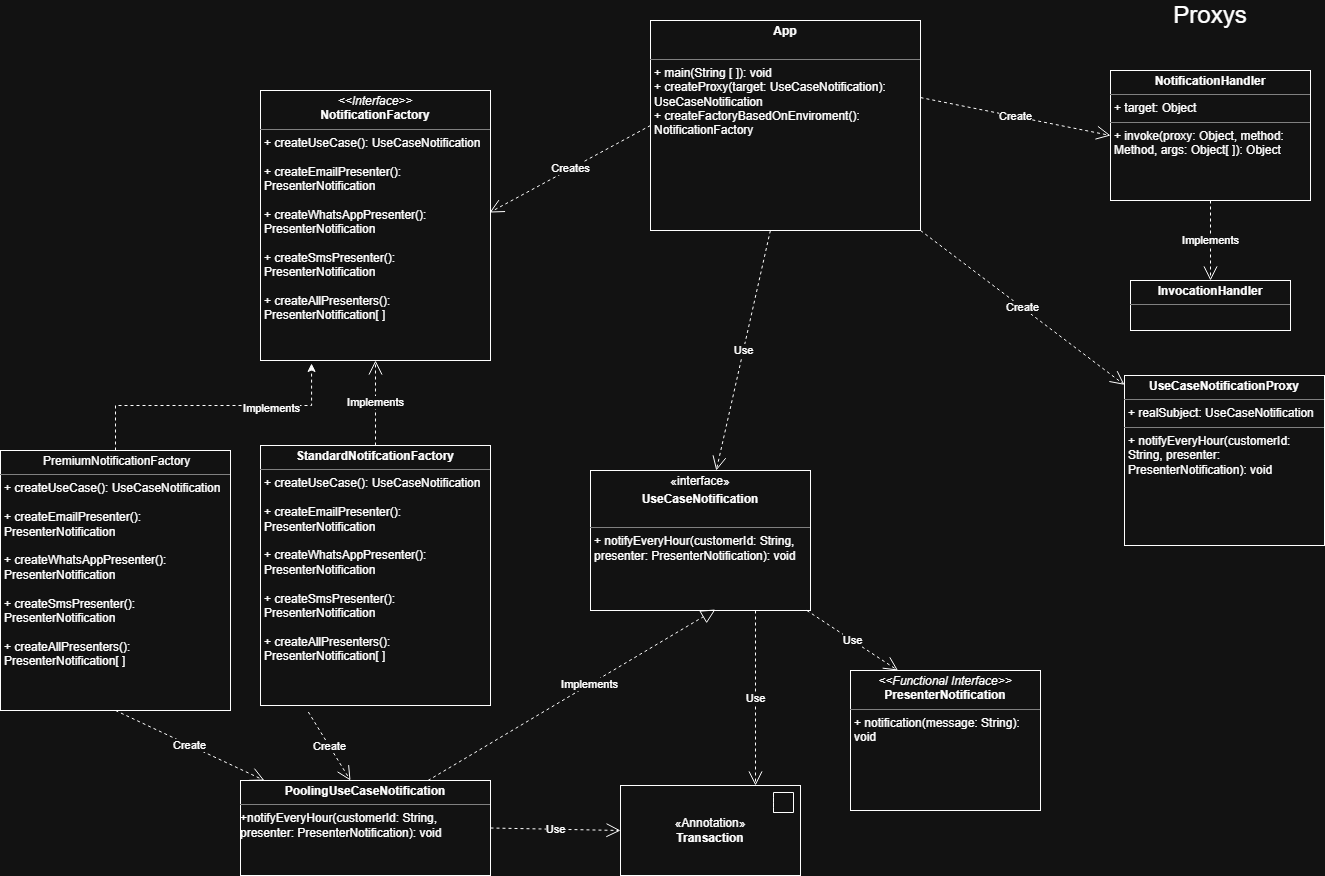

The diagram above was exported from draw.io. Its source (the exported page's mxGraphModel, read from the mxfile embedded in the PNG):
<mxGraphModel dx="2454" dy="825" grid="1" gridSize="10" guides="1" tooltips="1" connect="1" arrows="1" fold="1" page="1" pageScale="1" pageWidth="827" pageHeight="1169" math="0" shadow="0">
  <root>
    <mxCell id="0" />
    <mxCell id="1" parent="0" />
    <mxCell id="j13YDa6mloJu8oWyyAOH-2" value="&lt;p style=&quot;margin:0px;margin-top:4px;text-align:center;&quot;&gt;«interface»&lt;b&gt;&lt;/b&gt;&lt;/p&gt;&lt;p style=&quot;margin:0px;margin-top:4px;text-align:center;&quot;&gt;&lt;b&gt;UseCaseNotification&lt;/b&gt;&lt;/p&gt;&lt;p style=&quot;margin:0px;margin-left:4px;&quot;&gt;&lt;br&gt;&lt;/p&gt;&lt;hr size=&quot;1&quot; style=&quot;border-style:solid;&quot;&gt;&lt;p style=&quot;margin:0px;margin-left:4px;&quot;&gt;+ notifyEveryHour(customerId: String, presenter: PresenterNotification): void&lt;/p&gt;" style="verticalAlign=top;align=left;overflow=fill;html=1;whiteSpace=wrap;" parent="1" vertex="1">
      <mxGeometry x="-220" y="480" width="220" height="140" as="geometry" />
    </mxCell>
    <mxCell id="j13YDa6mloJu8oWyyAOH-4" value="&lt;p style=&quot;margin:0px;margin-top:4px;text-align:center;&quot;&gt;&lt;b&gt;PoolingUseCaseNotification&lt;/b&gt;&lt;/p&gt;&lt;hr size=&quot;1&quot; style=&quot;border-style:solid;&quot;&gt;&lt;div style=&quot;height:2px;&quot;&gt;+notifyEveryHour(customerId: String, presenter: PresenterNotification): void&lt;/div&gt;" style="verticalAlign=top;align=left;overflow=fill;html=1;whiteSpace=wrap;" parent="1" vertex="1">
      <mxGeometry x="-570" y="790" width="250" height="95" as="geometry" />
    </mxCell>
    <mxCell id="j13YDa6mloJu8oWyyAOH-7" value="" style="ellipse;whiteSpace=wrap;html=1;align=center;aspect=fixed;fillColor=none;strokeColor=none;resizable=0;perimeter=centerPerimeter;rotatable=0;allowArrows=0;points=[];outlineConnect=1;" parent="1" vertex="1">
      <mxGeometry x="180" y="170" width="10" height="10" as="geometry" />
    </mxCell>
    <mxCell id="j13YDa6mloJu8oWyyAOH-22" value="" style="ellipse;whiteSpace=wrap;html=1;align=center;aspect=fixed;fillColor=none;strokeColor=none;resizable=0;perimeter=centerPerimeter;rotatable=0;allowArrows=0;points=[];outlineConnect=1;" parent="1" vertex="1">
      <mxGeometry x="-640" y="220" width="10" height="10" as="geometry" />
    </mxCell>
    <mxCell id="j13YDa6mloJu8oWyyAOH-24" value="" style="ellipse;whiteSpace=wrap;html=1;align=center;aspect=fixed;fillColor=none;strokeColor=none;resizable=0;perimeter=centerPerimeter;rotatable=0;allowArrows=0;points=[];outlineConnect=1;" parent="1" vertex="1">
      <mxGeometry x="-640" y="220" width="10" height="10" as="geometry" />
    </mxCell>
    <mxCell id="j13YDa6mloJu8oWyyAOH-34" value="&lt;p style=&quot;margin:0px;margin-top:4px;text-align:center;&quot;&gt;&lt;i&gt;&amp;lt;&amp;lt;Functional Interface&amp;gt;&amp;gt;&lt;/i&gt;&lt;br&gt;&lt;b&gt;PresenterNotification&lt;/b&gt;&lt;/p&gt;&lt;hr size=&quot;1&quot; style=&quot;border-style:solid;&quot;&gt;&lt;p style=&quot;margin:0px;margin-left:4px;&quot;&gt;+ notification(message: String): void&lt;/p&gt;" style="verticalAlign=top;align=left;overflow=fill;html=1;whiteSpace=wrap;" parent="1" vertex="1">
      <mxGeometry x="40" y="680" width="190" height="140" as="geometry" />
    </mxCell>
    <mxCell id="j13YDa6mloJu8oWyyAOH-35" value="" style="endArrow=block;dashed=1;endFill=0;endSize=12;html=1;rounded=0;entryX=0.568;entryY=0.993;entryDx=0;entryDy=0;exitX=0.75;exitY=0;exitDx=0;exitDy=0;entryPerimeter=0;" parent="1" source="j13YDa6mloJu8oWyyAOH-4" target="j13YDa6mloJu8oWyyAOH-2" edge="1">
      <mxGeometry width="160" relative="1" as="geometry">
        <mxPoint x="-480" y="270" as="sourcePoint" />
        <mxPoint x="-540" y="80" as="targetPoint" />
        <Array as="points" />
      </mxGeometry>
    </mxCell>
    <mxCell id="O2NUh3M-5HvwBvc9iEmq-24" value="Implements" style="edgeLabel;html=1;align=center;verticalAlign=middle;resizable=0;points=[];" vertex="1" connectable="0" parent="j13YDa6mloJu8oWyyAOH-35">
      <mxGeometry x="0.1234" y="1" relative="1" as="geometry">
        <mxPoint as="offset" />
      </mxGeometry>
    </mxCell>
    <mxCell id="j13YDa6mloJu8oWyyAOH-36" value="Use" style="endArrow=open;endSize=12;dashed=1;html=1;rounded=0;entryX=0.25;entryY=0;entryDx=0;entryDy=0;" parent="1" source="j13YDa6mloJu8oWyyAOH-2" target="j13YDa6mloJu8oWyyAOH-34" edge="1">
      <mxGeometry width="160" relative="1" as="geometry">
        <mxPoint x="-577.54" y="-170" as="sourcePoint" />
        <mxPoint x="-832.46" y="-104.96000000000004" as="targetPoint" />
      </mxGeometry>
    </mxCell>
    <mxCell id="O2NUh3M-5HvwBvc9iEmq-2" value="&lt;p style=&quot;margin:0px;margin-top:4px;text-align:center;&quot;&gt;&lt;span style=&quot;background-color: transparent; color: light-dark(rgb(0, 0, 0), rgb(255, 255, 255)); text-align: left;&quot;&gt;&amp;nbsp;PremiumNotificationFactory&lt;/span&gt;&lt;/p&gt;&lt;div style=&quot;height:2px;&quot;&gt;&lt;hr style=&quot;border-style: solid;&quot; size=&quot;1&quot;&gt;&lt;p style=&quot;margin: 0px 0px 0px 4px;&quot;&gt;+ createUseCase(): UseCaseNotification&lt;/p&gt;&lt;p style=&quot;margin: 0px 0px 0px 4px;&quot;&gt;&lt;br&gt;+ createEmailPresenter(): PresenterNotification&lt;/p&gt;&lt;p style=&quot;margin: 0px 0px 0px 4px;&quot;&gt;&lt;br&gt;&lt;/p&gt;&lt;p style=&quot;margin: 0px 0px 0px 4px;&quot;&gt;+ createWhatsAppPresenter(): PresenterNotification&lt;/p&gt;&lt;p style=&quot;margin: 0px 0px 0px 4px;&quot;&gt;&lt;br&gt;&lt;/p&gt;&lt;p style=&quot;margin: 0px 0px 0px 4px;&quot;&gt;+ createSmsPresenter(): PresenterNotification&lt;/p&gt;&lt;p style=&quot;margin: 0px 0px 0px 4px;&quot;&gt;&lt;br&gt;&lt;/p&gt;&lt;p style=&quot;margin: 0px 0px 0px 4px;&quot;&gt;+ createAllPresenters(): PresenterNotification[ ]&lt;/p&gt;&lt;/div&gt;" style="verticalAlign=top;align=left;overflow=fill;html=1;whiteSpace=wrap;" vertex="1" parent="1">
      <mxGeometry x="-810" y="460" width="230" height="260" as="geometry" />
    </mxCell>
    <mxCell id="O2NUh3M-5HvwBvc9iEmq-5" style="edgeStyle=orthogonalEdgeStyle;rounded=0;orthogonalLoop=1;jettySize=auto;html=1;exitX=0.5;exitY=0;exitDx=0;exitDy=0;strokeColor=none;" edge="1" parent="1" target="O2NUh3M-5HvwBvc9iEmq-4">
      <mxGeometry relative="1" as="geometry">
        <mxPoint x="-92" y="385" as="sourcePoint" />
      </mxGeometry>
    </mxCell>
    <mxCell id="O2NUh3M-5HvwBvc9iEmq-3" value="&lt;p style=&quot;margin:0px;margin-top:4px;text-align:center;&quot;&gt;&lt;b style=&quot;background-color: transparent; color: light-dark(rgb(0, 0, 0), rgb(255, 255, 255));&quot;&gt;StandardNotifcationFactory&lt;/b&gt;&lt;/p&gt;&lt;hr size=&quot;1&quot; style=&quot;border-style:solid;&quot;&gt;&lt;div style=&quot;height:2px;&quot;&gt;&lt;p style=&quot;margin: 0px 0px 0px 4px;&quot;&gt;+ createUseCase(): UseCaseNotification&lt;/p&gt;&lt;p style=&quot;margin: 0px 0px 0px 4px;&quot;&gt;&lt;br&gt;+ createEmailPresenter(): PresenterNotification&lt;/p&gt;&lt;p style=&quot;margin: 0px 0px 0px 4px;&quot;&gt;&lt;br&gt;&lt;/p&gt;&lt;p style=&quot;margin: 0px 0px 0px 4px;&quot;&gt;+ createWhatsAppPresenter(): PresenterNotification&lt;/p&gt;&lt;p style=&quot;margin: 0px 0px 0px 4px;&quot;&gt;&lt;br&gt;&lt;/p&gt;&lt;p style=&quot;margin: 0px 0px 0px 4px;&quot;&gt;+ createSmsPresenter(): PresenterNotification&lt;/p&gt;&lt;p style=&quot;margin: 0px 0px 0px 4px;&quot;&gt;&lt;br&gt;&lt;/p&gt;&lt;p style=&quot;margin: 0px 0px 0px 4px;&quot;&gt;+ createAllPresenters(): PresenterNotification[ ]&lt;/p&gt;&lt;/div&gt;" style="verticalAlign=top;align=left;overflow=fill;html=1;whiteSpace=wrap;" vertex="1" parent="1">
      <mxGeometry x="-550" y="455" width="230" height="260" as="geometry" />
    </mxCell>
    <mxCell id="O2NUh3M-5HvwBvc9iEmq-4" value="&lt;p style=&quot;margin:0px;margin-top:4px;text-align:center;&quot;&gt;&lt;i&gt;&amp;lt;&amp;lt;Interface&amp;gt;&amp;gt;&lt;/i&gt;&lt;br&gt;&lt;b&gt;NotificationFactory&lt;/b&gt;&lt;/p&gt;&lt;hr size=&quot;1&quot; style=&quot;border-style:solid;&quot;&gt;&lt;p style=&quot;margin:0px;margin-left:4px;&quot;&gt;+ createUseCase(): UseCaseNotification&lt;/p&gt;&lt;p style=&quot;margin:0px;margin-left:4px;&quot;&gt;&lt;br&gt;+ createEmailPresenter(): PresenterNotification&lt;/p&gt;&lt;p style=&quot;margin:0px;margin-left:4px;&quot;&gt;&lt;br&gt;&lt;/p&gt;&lt;p style=&quot;margin:0px;margin-left:4px;&quot;&gt;+ createWhatsAppPresenter(): PresenterNotification&lt;/p&gt;&lt;p style=&quot;margin:0px;margin-left:4px;&quot;&gt;&lt;br&gt;&lt;/p&gt;&lt;p style=&quot;margin:0px;margin-left:4px;&quot;&gt;+ createSmsPresenter(): PresenterNotification&lt;/p&gt;&lt;p style=&quot;margin:0px;margin-left:4px;&quot;&gt;&lt;br&gt;&lt;/p&gt;&lt;p style=&quot;margin:0px;margin-left:4px;&quot;&gt;+ createAllPresenters(): PresenterNotification[ ]&lt;/p&gt;" style="verticalAlign=top;align=left;overflow=fill;html=1;whiteSpace=wrap;" vertex="1" parent="1">
      <mxGeometry x="-550" y="100" width="230" height="270" as="geometry" />
    </mxCell>
    <mxCell id="O2NUh3M-5HvwBvc9iEmq-7" style="edgeStyle=orthogonalEdgeStyle;rounded=0;orthogonalLoop=1;jettySize=auto;html=1;entryX=0.222;entryY=1.011;entryDx=0;entryDy=0;entryPerimeter=0;dashed=1;exitX=0.5;exitY=0;exitDx=0;exitDy=0;" edge="1" parent="1" source="O2NUh3M-5HvwBvc9iEmq-2" target="O2NUh3M-5HvwBvc9iEmq-4">
      <mxGeometry relative="1" as="geometry">
        <mxPoint x="-663" y="410" as="sourcePoint" />
      </mxGeometry>
    </mxCell>
    <mxCell id="O2NUh3M-5HvwBvc9iEmq-25" value="Implements" style="edgeLabel;html=1;align=center;verticalAlign=middle;resizable=0;points=[];" vertex="1" connectable="0" parent="O2NUh3M-5HvwBvc9iEmq-7">
      <mxGeometry x="0.41" y="-2" relative="1" as="geometry">
        <mxPoint as="offset" />
      </mxGeometry>
    </mxCell>
    <mxCell id="O2NUh3M-5HvwBvc9iEmq-8" value="&lt;p style=&quot;margin:0px;margin-top:4px;text-align:center;&quot;&gt;&lt;b&gt;NotificationHandler&lt;/b&gt;&lt;/p&gt;&lt;hr size=&quot;1&quot; style=&quot;border-style:solid;&quot;&gt;&lt;p style=&quot;margin:0px;margin-left:4px;&quot;&gt;+ target: Object&lt;/p&gt;&lt;hr size=&quot;1&quot; style=&quot;border-style:solid;&quot;&gt;&lt;p style=&quot;margin:0px;margin-left:4px;&quot;&gt;+ invoke(proxy: Object, method: Method, args: Object[ ]): Object&lt;/p&gt;" style="verticalAlign=top;align=left;overflow=fill;html=1;whiteSpace=wrap;" vertex="1" parent="1">
      <mxGeometry x="300" y="80" width="200" height="130" as="geometry" />
    </mxCell>
    <mxCell id="O2NUh3M-5HvwBvc9iEmq-9" value="&lt;p style=&quot;margin:0px;margin-top:4px;text-align:center;&quot;&gt;&lt;b&gt;UseCaseNotificationProxy&lt;/b&gt;&lt;/p&gt;&lt;hr size=&quot;1&quot; style=&quot;border-style:solid;&quot;&gt;&lt;p style=&quot;margin:0px;margin-left:4px;&quot;&gt;+ realSubject: UseCaseNotification&lt;/p&gt;&lt;hr size=&quot;1&quot; style=&quot;border-style:solid;&quot;&gt;&lt;p style=&quot;margin:0px;margin-left:4px;&quot;&gt;+ notifyEveryHour(customerId: String, presenter: PresenterNotification): void&lt;/p&gt;" style="verticalAlign=top;align=left;overflow=fill;html=1;whiteSpace=wrap;" vertex="1" parent="1">
      <mxGeometry x="314" y="385" width="200" height="170" as="geometry" />
    </mxCell>
    <mxCell id="O2NUh3M-5HvwBvc9iEmq-10" value="«Annotation»&lt;br&gt;&lt;b&gt;Transaction&lt;/b&gt;" style="html=1;dropTarget=0;whiteSpace=wrap;" vertex="1" parent="1">
      <mxGeometry x="-190" y="795" width="180" height="90" as="geometry" />
    </mxCell>
    <mxCell id="O2NUh3M-5HvwBvc9iEmq-11" value="" style="shape=module;jettyWidth=0;jettyHeight=5;" vertex="1" parent="O2NUh3M-5HvwBvc9iEmq-10">
      <mxGeometry x="1" width="20" height="20" relative="1" as="geometry">
        <mxPoint x="-27" y="7" as="offset" />
      </mxGeometry>
    </mxCell>
    <mxCell id="O2NUh3M-5HvwBvc9iEmq-16" value="&lt;p style=&quot;margin:0px;margin-top:4px;text-align:center;&quot;&gt;&lt;b&gt;App&lt;/b&gt;&lt;/p&gt;&lt;p style=&quot;margin:0px;margin-left:4px;&quot;&gt;&lt;br&gt;&lt;/p&gt;&lt;hr size=&quot;1&quot; style=&quot;border-style:solid;&quot;&gt;&lt;p style=&quot;margin:0px;margin-left:4px;&quot;&gt;+ main(String [ ]): void&lt;/p&gt;&lt;p style=&quot;margin:0px;margin-left:4px;&quot;&gt;+ createProxy(target: UseCaseNotification): UseCaseNotification&lt;/p&gt;&lt;p style=&quot;margin:0px;margin-left:4px;&quot;&gt;+ createFactoryBasedOnEnviroment(): NotificationFactory&lt;/p&gt;" style="verticalAlign=top;align=left;overflow=fill;html=1;whiteSpace=wrap;" vertex="1" parent="1">
      <mxGeometry x="-160" y="30" width="270" height="210" as="geometry" />
    </mxCell>
    <mxCell id="O2NUh3M-5HvwBvc9iEmq-17" value="Creates" style="endArrow=open;endSize=12;dashed=1;html=1;rounded=0;exitX=0;exitY=0.5;exitDx=0;exitDy=0;entryX=0.996;entryY=0.452;entryDx=0;entryDy=0;entryPerimeter=0;" edge="1" parent="1" source="O2NUh3M-5HvwBvc9iEmq-16" target="O2NUh3M-5HvwBvc9iEmq-4">
      <mxGeometry width="160" relative="1" as="geometry">
        <mxPoint x="-530" y="170" as="sourcePoint" />
        <mxPoint x="-370" y="170" as="targetPoint" />
      </mxGeometry>
    </mxCell>
    <mxCell id="O2NUh3M-5HvwBvc9iEmq-21" value="Use" style="endArrow=open;endSize=12;dashed=1;html=1;rounded=0;exitX=0.444;exitY=1;exitDx=0;exitDy=0;exitPerimeter=0;" edge="1" parent="1" source="O2NUh3M-5HvwBvc9iEmq-16" target="j13YDa6mloJu8oWyyAOH-2">
      <mxGeometry width="160" relative="1" as="geometry">
        <mxPoint x="-530" y="170" as="sourcePoint" />
        <mxPoint x="-370" y="170" as="targetPoint" />
      </mxGeometry>
    </mxCell>
    <mxCell id="O2NUh3M-5HvwBvc9iEmq-22" value="Create" style="endArrow=open;endSize=12;dashed=1;html=1;rounded=0;exitX=0.5;exitY=1;exitDx=0;exitDy=0;" edge="1" parent="1" source="O2NUh3M-5HvwBvc9iEmq-2" target="j13YDa6mloJu8oWyyAOH-4">
      <mxGeometry width="160" relative="1" as="geometry">
        <mxPoint x="-530" y="470" as="sourcePoint" />
        <mxPoint x="-370" y="470" as="targetPoint" />
      </mxGeometry>
    </mxCell>
    <mxCell id="O2NUh3M-5HvwBvc9iEmq-23" value="Create" style="endArrow=open;endSize=12;dashed=1;html=1;rounded=0;exitX=0.208;exitY=1.025;exitDx=0;exitDy=0;exitPerimeter=0;entryX=0.44;entryY=0;entryDx=0;entryDy=0;entryPerimeter=0;" edge="1" parent="1" source="O2NUh3M-5HvwBvc9iEmq-3" target="j13YDa6mloJu8oWyyAOH-4">
      <mxGeometry width="160" relative="1" as="geometry">
        <mxPoint x="-530" y="470" as="sourcePoint" />
        <mxPoint x="-370" y="470" as="targetPoint" />
      </mxGeometry>
    </mxCell>
    <mxCell id="O2NUh3M-5HvwBvc9iEmq-28" value="Implements" style="endArrow=open;endSize=12;dashed=1;html=1;rounded=0;exitX=0.5;exitY=0;exitDx=0;exitDy=0;entryX=0.5;entryY=1;entryDx=0;entryDy=0;" edge="1" parent="1" source="O2NUh3M-5HvwBvc9iEmq-3" target="O2NUh3M-5HvwBvc9iEmq-4">
      <mxGeometry width="160" relative="1" as="geometry">
        <mxPoint x="-380" y="270" as="sourcePoint" />
        <mxPoint x="-220" y="270" as="targetPoint" />
      </mxGeometry>
    </mxCell>
    <mxCell id="O2NUh3M-5HvwBvc9iEmq-29" value="Use" style="endArrow=open;endSize=12;dashed=1;html=1;rounded=0;exitX=1;exitY=0.5;exitDx=0;exitDy=0;entryX=0;entryY=0.5;entryDx=0;entryDy=0;" edge="1" parent="1" source="j13YDa6mloJu8oWyyAOH-4" target="O2NUh3M-5HvwBvc9iEmq-10">
      <mxGeometry width="160" relative="1" as="geometry">
        <mxPoint x="-280" y="570" as="sourcePoint" />
        <mxPoint x="-120" y="570" as="targetPoint" />
      </mxGeometry>
    </mxCell>
    <mxCell id="O2NUh3M-5HvwBvc9iEmq-30" value="Use" style="endArrow=open;endSize=12;dashed=1;html=1;rounded=0;exitX=0.75;exitY=1;exitDx=0;exitDy=0;entryX=0.75;entryY=0;entryDx=0;entryDy=0;" edge="1" parent="1" source="j13YDa6mloJu8oWyyAOH-2" target="O2NUh3M-5HvwBvc9iEmq-10">
      <mxGeometry width="160" relative="1" as="geometry">
        <mxPoint x="-280" y="570" as="sourcePoint" />
        <mxPoint x="-120" y="570" as="targetPoint" />
      </mxGeometry>
    </mxCell>
    <mxCell id="O2NUh3M-5HvwBvc9iEmq-31" value="Create" style="endArrow=open;endSize=12;dashed=1;html=1;rounded=0;exitX=1;exitY=1;exitDx=0;exitDy=0;" edge="1" parent="1" source="O2NUh3M-5HvwBvc9iEmq-16" target="O2NUh3M-5HvwBvc9iEmq-9">
      <mxGeometry width="160" relative="1" as="geometry">
        <mxPoint x="-150" y="70" as="sourcePoint" />
        <mxPoint x="10" y="70" as="targetPoint" />
      </mxGeometry>
    </mxCell>
    <mxCell id="O2NUh3M-5HvwBvc9iEmq-32" value="&lt;p style=&quot;margin:0px;margin-top:4px;text-align:center;&quot;&gt;&lt;b&gt;InvocationHandler&lt;/b&gt;&lt;/p&gt;&lt;hr size=&quot;1&quot; style=&quot;border-style:solid;&quot;&gt;&lt;p style=&quot;margin:0px;margin-left:4px;&quot;&gt;&lt;/p&gt;&lt;p style=&quot;margin:0px;margin-left:4px;&quot;&gt;&lt;br&gt;&lt;/p&gt;" style="verticalAlign=top;align=left;overflow=fill;html=1;whiteSpace=wrap;" vertex="1" parent="1">
      <mxGeometry x="320" y="290" width="160" height="50" as="geometry" />
    </mxCell>
    <mxCell id="O2NUh3M-5HvwBvc9iEmq-33" value="Implements" style="endArrow=open;endSize=12;dashed=1;html=1;rounded=0;exitX=0.5;exitY=1;exitDx=0;exitDy=0;entryX=0.5;entryY=0;entryDx=0;entryDy=0;" edge="1" parent="1" source="O2NUh3M-5HvwBvc9iEmq-8" target="O2NUh3M-5HvwBvc9iEmq-32">
      <mxGeometry width="160" relative="1" as="geometry">
        <mxPoint x="210" y="210" as="sourcePoint" />
        <mxPoint x="370" y="210" as="targetPoint" />
      </mxGeometry>
    </mxCell>
    <mxCell id="O2NUh3M-5HvwBvc9iEmq-34" value="Create" style="endArrow=open;endSize=12;dashed=1;html=1;rounded=0;exitX=1;exitY=0.367;exitDx=0;exitDy=0;exitPerimeter=0;entryX=0;entryY=0.5;entryDx=0;entryDy=0;" edge="1" parent="1" source="O2NUh3M-5HvwBvc9iEmq-16" target="O2NUh3M-5HvwBvc9iEmq-8">
      <mxGeometry width="160" relative="1" as="geometry">
        <mxPoint x="130" y="170" as="sourcePoint" />
        <mxPoint x="290" y="170" as="targetPoint" />
      </mxGeometry>
    </mxCell>
    <mxCell id="O2NUh3M-5HvwBvc9iEmq-35" value="&lt;font style=&quot;font-size: 24px;&quot;&gt;Proxys&lt;/font&gt;" style="text;html=1;whiteSpace=wrap;strokeColor=none;fillColor=none;align=center;verticalAlign=middle;rounded=0;" vertex="1" parent="1">
      <mxGeometry x="360" y="10" width="80" height="30" as="geometry" />
    </mxCell>
  </root>
</mxGraphModel>